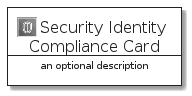

The diagram above was rendered by PlantUML. Its source (embedded in the PNG):
@startuml
' configures the library
!global $INCLUSION_MODE="local"
!global $LIB_BASE_LOCATION="../.."

' loads the library's bootstrap
!include $LIB_BASE_LOCATION/bootstrap.puml

' loads the package bootstrap
include('aws-20210730/bootstrap')

' loads the Item which embeds the element SecurityIdentityComplianceCard
include('aws-20210730/Category/SecurityIdentityCompliance')

' renders the element
SecurityIdentityComplianceCard('SecurityIdentityComplianceCard', 'Security Identity Compliance Card', 'an optional description')
@enduml